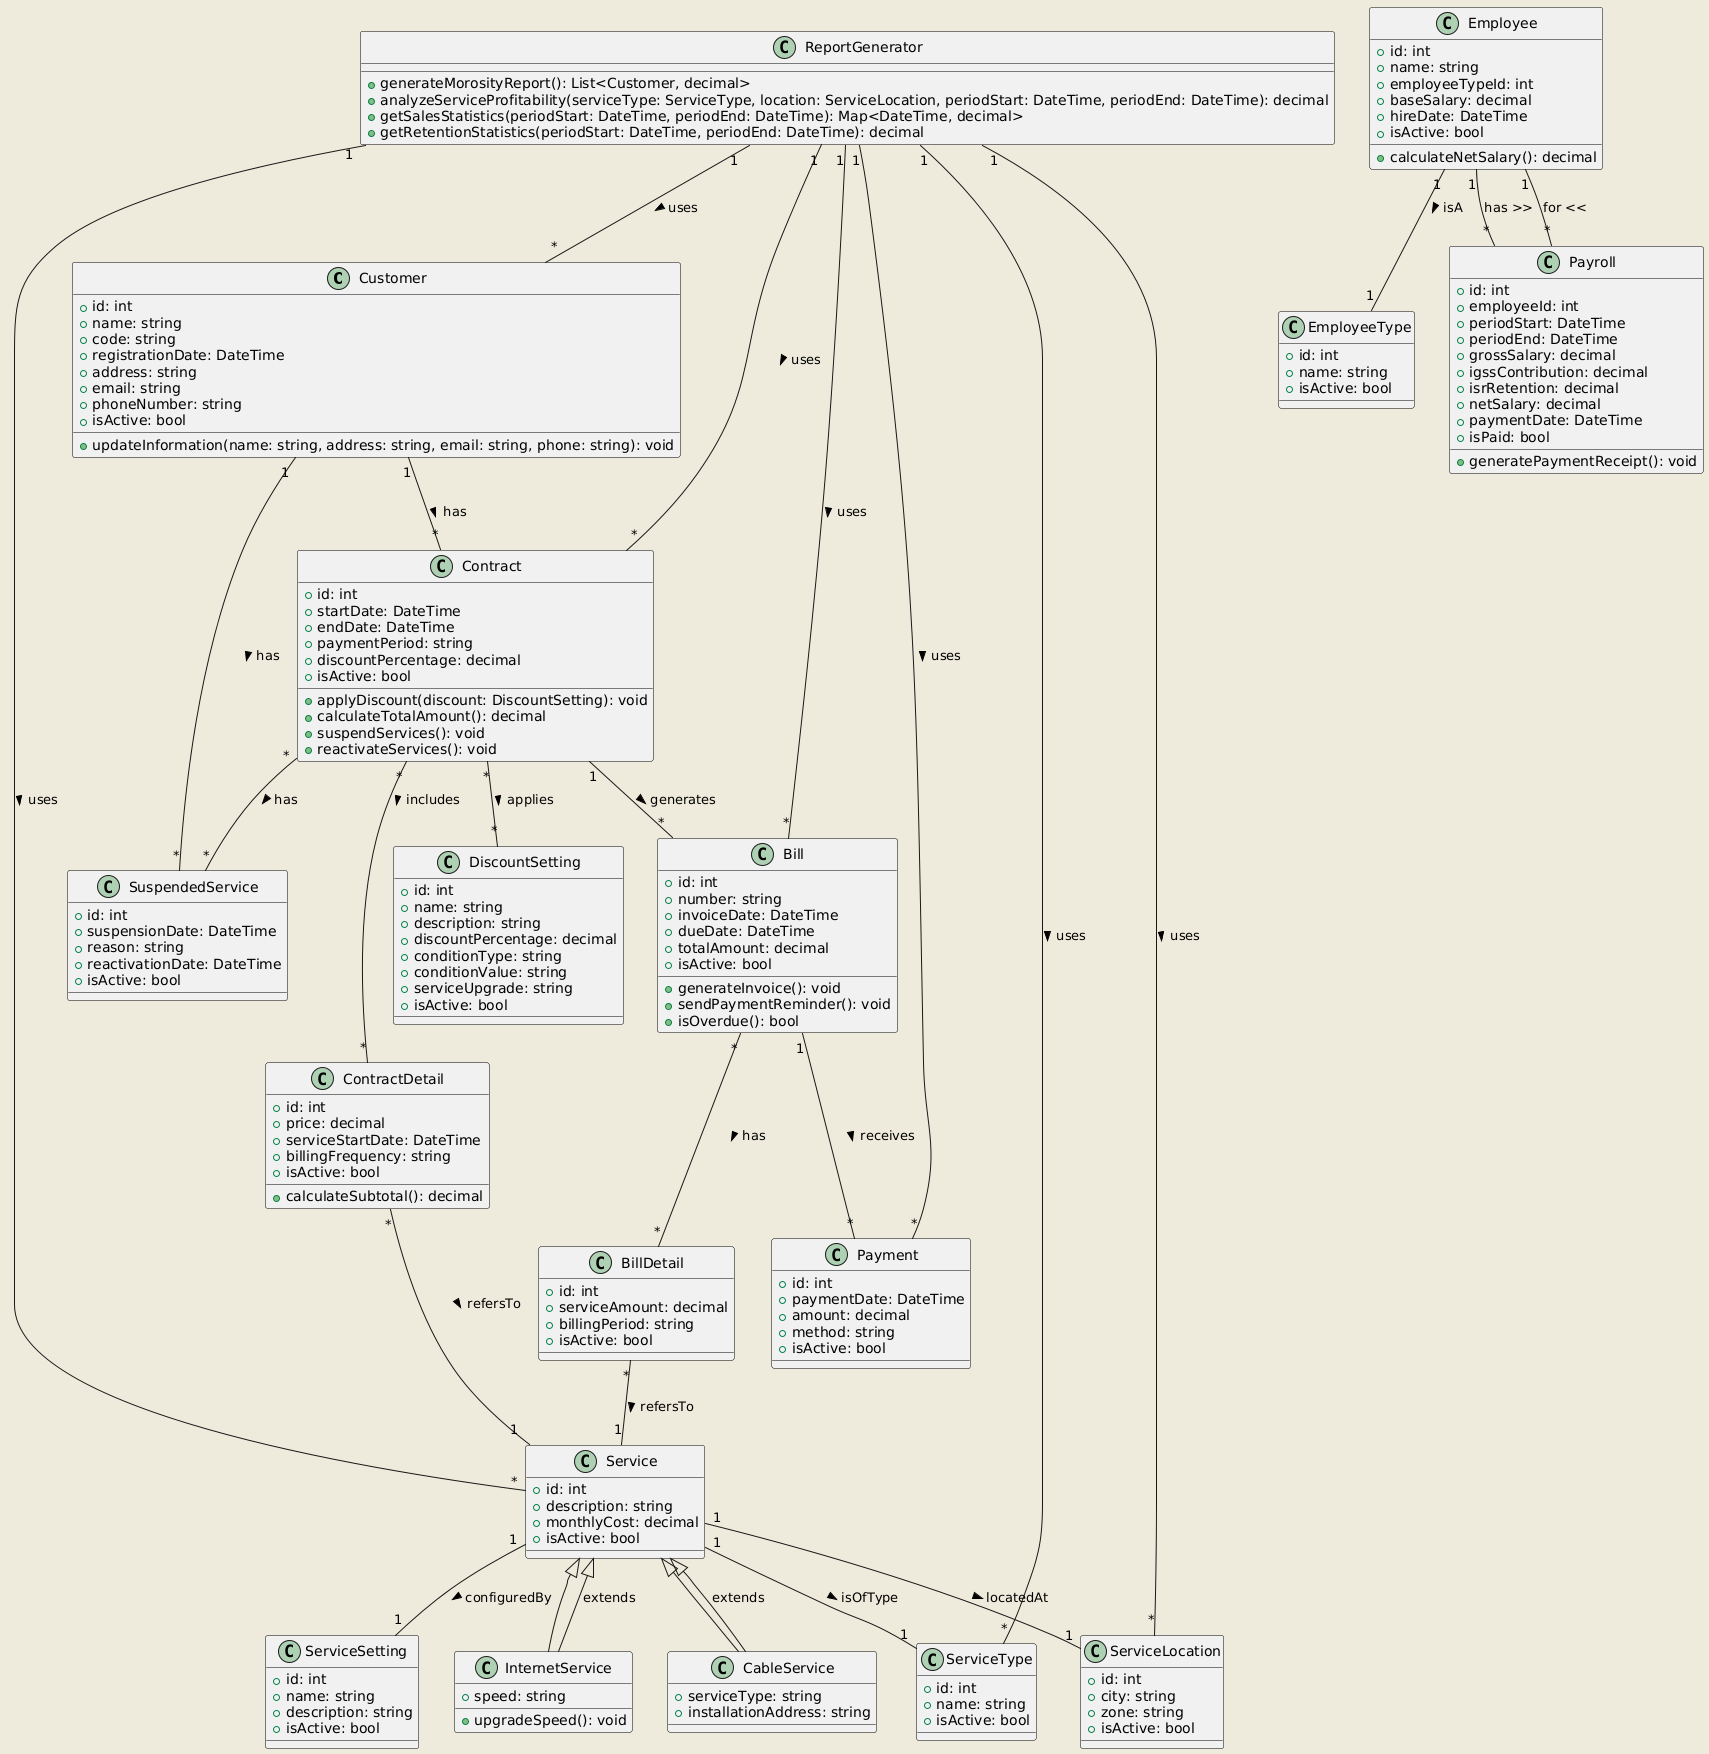

The diagram above was rendered by PlantUML. Its source (embedded in the PNG):
@startuml
' Establecer algunas opciones de estilo
skinparam backgroundColor #EEEBDC
skinparam classBorderColor black
skinparam classFontColor black
skinparam associationLineColor black

' Definición de las clases principales con métodos
class Customer {
  +id: int
  +name: string
  +code: string
  +registrationDate: DateTime
  +address: string
  +email: string
  +phoneNumber: string
  +isActive: bool
  +updateInformation(name: string, address: string, email: string, phone: string): void
}

class Service {
  +id: int
  +description: string
  +monthlyCost: decimal
  +isActive: bool
}

class InternetService extends Service {
  +speed: string
  +upgradeSpeed(): void
}

class CableService extends Service {
  +serviceType: string
  +installationAddress: string
}

class ServiceSetting {
  +id: int
  +name: string
  +description: string
  +isActive: bool
}

class ServiceType {
  +id: int
  +name: string
  +isActive: bool
}

class ServiceLocation {
  +id: int
  +city: string
  +zone: string
  +isActive: bool
}

class Contract {
  +id: int
  +startDate: DateTime
  +endDate: DateTime
  +paymentPeriod: string
  +discountPercentage: decimal
  +isActive: bool
  +applyDiscount(discount: DiscountSetting): void
  +calculateTotalAmount(): decimal
  +suspendServices(): void
  +reactivateServices(): void
}

class ContractDetail {
  +id: int
  +price: decimal
  +serviceStartDate: DateTime
  +billingFrequency: string
  +isActive: bool
  +calculateSubtotal(): decimal
}

class DiscountSetting {
  +id: int
  +name: string
  +description: string
  +discountPercentage: decimal
  +conditionType: string
  +conditionValue: string
  +serviceUpgrade: string
  +isActive: bool
}

class Bill {
  +id: int
  +number: string
  +invoiceDate: DateTime
  +dueDate: DateTime
  +totalAmount: decimal
  +isActive: bool
  +generateInvoice(): void
  +sendPaymentReminder(): void
  +isOverdue(): bool
}

class BillDetail {
  +id: int
  +serviceAmount: decimal
  +billingPeriod: string
  +isActive: bool
}

class Payment {
  +id: int
  +paymentDate: DateTime
  +amount: decimal
  +method: string
  +isActive: bool
}

class SuspendedService {
  +id: int
  +suspensionDate: DateTime
  +reason: string
  +reactivationDate: DateTime
  +isActive: bool
}

' Módulo de RRHH
class EmployeeType {
  +id: int
  +name: string
  +isActive: bool
}

class Employee {
  +id: int
  +name: string
  +employeeTypeId: int
  +baseSalary: decimal
  +hireDate: DateTime
  +isActive: bool
  +calculateNetSalary(): decimal
}

class Payroll {
  +id: int
  +employeeId: int
  +periodStart: DateTime
  +periodEnd: DateTime
  +grossSalary: decimal
  +igssContribution: decimal
  +isrRetention: decimal
  +netSalary: decimal
  +paymentDate: DateTime
  +isPaid: bool
  +generatePaymentReceipt(): void
}

' Métodos para Reportes (ejemplos)
class ReportGenerator {
  +generateMorosityReport(): List<Customer, decimal>
  +analyzeServiceProfitability(serviceType: ServiceType, location: ServiceLocation, periodStart: DateTime, periodEnd: DateTime): decimal
  +getSalesStatistics(periodStart: DateTime, periodEnd: DateTime): Map<DateTime, decimal>
  +getRetentionStatistics(periodStart: DateTime, periodEnd: DateTime): decimal
}

' Definición de las relaciones entre las clases
Customer "1" -- "*" Contract : has >
Contract "*" -- "*" ContractDetail : includes >
ContractDetail "*" -- "1" Service : refersTo >
Service "1" -- "1" ServiceSetting : configuredBy >
Service "1" -- "1" ServiceType : isOfType >
Service "1" -- "1" ServiceLocation : locatedAt >
Contract "*" -- "*" DiscountSetting : applies >
Contract "1" -- "*" Bill : generates >
Bill "*" -- "*" BillDetail : has >
BillDetail "*" -- "1" Service : refersTo >
Bill "1" -- "*" Payment : receives >
Contract "*" -- "*" SuspendedService : has >
Customer "1" -- "*" SuspendedService : has >

InternetService --|> Service : extends
CableService --|> Service : extends

Employee "1" -- "1" EmployeeType : isA >
Employee "1" -- "*" Payroll : has >>
Payroll "*" -- "1" Employee : for <<

' Relación para el generador de reportes (podría haber otras formas de modelarlo)
ReportGenerator "1" -- "*" Customer : uses >
ReportGenerator "1" -- "*" Contract : uses >
ReportGenerator "1" -- "*" Bill : uses >
ReportGenerator "1" -- "*" Payment : uses >
ReportGenerator "1" -- "*" Service : uses >
ReportGenerator "1" -- "*" ServiceType : uses >
ReportGenerator "1" -- "*" ServiceLocation : uses >
@enduml